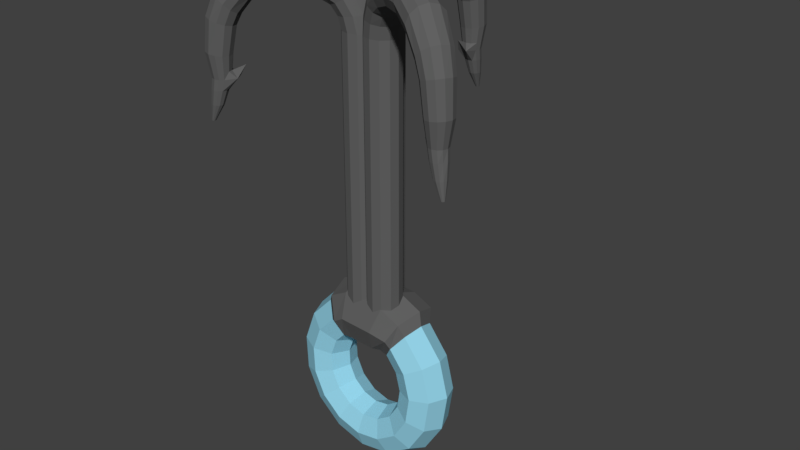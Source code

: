 # Source: grappl-blend.blend  (saved by Blender 2.79.0; exported with 4.5.12 LTS)
import bpy
from mathutils import Matrix  # noqa: F401  (used for matrix-valued properties, if any)

bpy.ops.wm.read_factory_settings(use_empty=True)
scene = bpy.context.scene
scene.name = 'Scene'

# ---- collections
col_collection_1 = bpy.data.collections.new('Collection 1'); scene.collection.children.link(col_collection_1)

# ---- materials (node trees are filled in below, after node groups)
mat_material_002 = bpy.data.materials.new('Material.002')
mat_material_002.alpha_threshold = 0.0
mat_material_002.use_transparent_shadow = False
mat_material_002.diffuse_color = (0.1193, 0.1193, 0.1193, 1.0)
mat_material_002.roughness = 0.5
mat_material_001 = bpy.data.materials.new('Material.001')
mat_material_001.alpha_threshold = 0.0
mat_material_001.use_transparent_shadow = False
mat_material_001.diffuse_color = (0.2968, 0.6464, 0.8, 1.0)
mat_material_001.roughness = 0.5

# ---- material node trees

# ---- world
world_world = bpy.data.worlds.new('World'); scene.world = world_world
world_world.color = (0.05088, 0.05088, 0.05088)
world_world.use_sun_shadow = False
world_world.sun_shadow_jitter_overblur = 0.0
world_world.cycles.sampling_method = 'MANUAL'

# ---- meshes
me_cylinder_002 = bpy.data.meshes.new('Cylinder.002')
me_cylinder_002.from_pydata([(1.179e-08, 0.04536, 0.06234), (1.179e-08, 0.04536, 0.3281), (0.008006, 0.04321, 0.06234), (0.008006, 0.04321, 0.3281), (0.01387, 0.03735, 0.06234), (0.01387, 0.03735, 0.3281), (0.01601, 0.02935, 0.06234), (0.01601, 0.02935, 0.3281), (0.01387, 0.02134, 0.06234), (0.01387, 0.02134, 0.3281), (0.008006, 0.01548, 0.06234), (0.008006, 0.01548, 0.3281), (1.421e-08, 0.01334, 0.06234), (1.421e-08, 0.01334, 0.3281), (-0.008006, 0.01548, 0.06234), (-0.008006, 0.01548, 0.3281), (-0.01387, 0.02134, 0.06234), (-0.01387, 0.02134, 0.3281), (-0.01601, 0.02935, 0.06234), (-0.01601, 0.02935, 0.3281), (-0.01387, 0.03735, 0.06234), (-0.01387, 0.03735, 0.3281), (-0.008006, 0.04321, 0.06234), (-0.008006, 0.04321, 0.3281), (0.008006, 0.04596, 0.3398), (1.179e-08, 0.04807, 0.3394), (0.01387, 0.04017, 0.3407), (0.01601, 0.03227, 0.342), (0.01387, 0.02436, 0.3433), (0.008006, 0.01858, 0.3442), (1.421e-08, 0.01646, 0.3445), (-0.008006, 0.01858, 0.3442), (-0.01387, 0.02436, 0.3433), (-0.01601, 0.03227, 0.342), (-0.01387, 0.04017, 0.3407), (-0.008006, 0.04596, 0.3398), (0.008006, 0.05154, 0.3484), (1.18e-08, 0.0534, 0.3473), (0.01387, 0.04645, 0.3513), (0.01601, 0.03949, 0.3552), (0.01387, 0.03254, 0.3592), (0.008006, 0.02745, 0.3621), (1.422e-08, 0.02558, 0.3632), (-0.008006, 0.02745, 0.3621), (-0.01387, 0.03254, 0.3592), (-0.01601, 0.03949, 0.3552), (-0.01387, 0.04645, 0.3513), (-0.008006, 0.05154, 0.3484), (0.008006, 0.06044, 0.3533), (1.154e-08, 0.06168, 0.3515), (0.01387, 0.05706, 0.358), (0.01601, 0.05244, 0.3646), (0.01387, 0.04782, 0.3711), (0.008006, 0.04444, 0.3759), (1.395e-08, 0.0432, 0.3777), (-0.008006, 0.04444, 0.3759), (-0.01387, 0.04782, 0.3711), (-0.01601, 0.05244, 0.3646), (-0.01387, 0.05706, 0.358), (-0.008006, 0.06044, 0.3533), (0.008006, 0.07762, 0.3586), (1.159e-08, 0.07827, 0.3565), (0.01387, 0.07584, 0.3642), (0.01601, 0.07341, 0.3718), (0.01387, 0.07098, 0.3794), (0.008006, 0.06921, 0.385), (1.401e-08, 0.06855, 0.3871), (-0.008006, 0.06921, 0.385), (-0.01387, 0.07098, 0.3794), (-0.01601, 0.07341, 0.3718), (-0.01387, 0.07584, 0.3642), (-0.008006, 0.07762, 0.3586), (0.008006, 0.09777, 0.3589), (1.172e-08, 0.09778, 0.3568), (0.01387, 0.09774, 0.3648), (0.01601, 0.0977, 0.3728), (0.01387, 0.09766, 0.3808), (0.008006, 0.09763, 0.3867), (1.413e-08, 0.09762, 0.3888), (-0.008006, 0.09763, 0.3867), (-0.01387, 0.09766, 0.3808), (-0.01601, 0.0977, 0.3728), (-0.01387, 0.09774, 0.3648), (-0.008006, 0.09777, 0.3589), (0.008006, 0.1161, 0.3502), (1.171e-08, 0.1154, 0.3482), (0.01387, 0.1179, 0.3558), (0.01601, 0.1203, 0.3634), (0.01387, 0.1227, 0.371), (0.008006, 0.1245, 0.3766), (1.413e-08, 0.1252, 0.3787), (-0.008006, 0.1245, 0.3766), (-0.01387, 0.1227, 0.371), (-0.01601, 0.1203, 0.3634), (-0.01387, 0.1179, 0.3558), (-0.008006, 0.1161, 0.3502), (0.007278, 0.1266, 0.3374), (1.157e-08, 0.1251, 0.3361), (0.01261, 0.1306, 0.341), (0.01456, 0.136, 0.3459), (0.01261, 0.1414, 0.3507), (0.007278, 0.1454, 0.3543), (1.377e-08, 0.1468, 0.3556), (-0.007278, 0.1454, 0.3543), (-0.01261, 0.1414, 0.3507), (-0.01456, 0.136, 0.3459), (-0.01261, 0.1306, 0.341), (-0.007278, 0.1266, 0.3374), (0.006618, 0.1317, 0.3268), (1.136e-08, 0.13, 0.3262), (0.01146, 0.1363, 0.3283), (0.01324, 0.1426, 0.3303), (0.01146, 0.1489, 0.3324), (0.006618, 0.1535, 0.3339), (1.336e-08, 0.1552, 0.3345), (-0.006618, 0.1535, 0.3339), (-0.01146, 0.1489, 0.3324), (-0.01324, 0.1426, 0.3303), (-0.01146, 0.1363, 0.3283), (-0.006618, 0.1317, 0.3268), (0.005825, 0.1365, 0.3016), (1.18e-08, 0.1349, 0.3014), (0.01009, 0.1407, 0.3021), (0.01165, 0.1465, 0.3029), (0.01009, 0.1523, 0.3036), (0.005825, 0.1565, 0.3042), (1.356e-08, 0.1581, 0.3044), (-0.005825, 0.1565, 0.3042), (-0.01009, 0.1523, 0.3036), (-0.01165, 0.1465, 0.3029), (-0.01009, 0.1407, 0.3021), (-0.005825, 0.1365, 0.3016), (0.004134, 0.1311, 0.2825), (3.095e-08, 0.1245, 0.2936), (0.00716, 0.1415, 0.2813), (0.008268, 0.1456, 0.2815), (0.00716, 0.1498, 0.2816), (0.004134, 0.1528, 0.2817), (3.22e-08, 0.1539, 0.2817), (-0.004134, 0.1528, 0.2817), (-0.00716, 0.1498, 0.2816), (-0.008267, 0.1456, 0.2815), (-0.00716, 0.1415, 0.2813), (-0.004134, 0.1311, 0.2825), (0.002811, 0.1458, 0.258), (3.103e-08, 0.1451, 0.258), (0.004869, 0.1479, 0.2581), (0.005622, 0.1507, 0.2581), (0.004869, 0.1535, 0.2582), (0.002811, 0.1556, 0.2583), (3.188e-08, 0.1563, 0.2583), (-0.002811, 0.1556, 0.2583), (-0.004869, 0.1535, 0.2582), (-0.005622, 0.1507, 0.2581), (-0.004869, 0.1479, 0.2581), (-0.002811, 0.1458, 0.258), (0.0009032, 0.154, 0.2432), (3.109e-08, 0.1537, 0.2432), (0.001564, 0.1546, 0.2432), (0.001806, 0.1555, 0.2432), (0.001564, 0.1564, 0.2432), (0.0009032, 0.1571, 0.2433), (3.136e-08, 0.1573, 0.2433), (-0.0009031, 0.1571, 0.2433), (-0.001564, 0.1564, 0.2432), (-0.001806, 0.1555, 0.2432), (-0.001564, 0.1546, 0.2432), (-0.0009031, 0.154, 0.2432), (-0.009397, 0.1459, 0.2886), (-0.008138, 0.1412, 0.2883), (2.598e-08, 0.1553, 0.2893), (-0.004698, 0.154, 0.2892), (0.009397, 0.1459, 0.2886), (0.008138, 0.1506, 0.2889), (-0.004698, 0.1378, 0.288), (2.456e-08, 0.1366, 0.2879), (0.004698, 0.1378, 0.288), (-0.008138, 0.1506, 0.2889), (0.004698, 0.154, 0.2892), (0.008138, 0.1412, 0.2883), (0.0065, 0.1439, 0.2714), (0.007505, 0.1477, 0.2715), (-0.007505, 0.1477, 0.2715), (-0.006499, 0.1439, 0.2714), (3.211e-08, 0.1546, 0.2717), (-0.003752, 0.1542, 0.2717), (0.0065, 0.1514, 0.2716), (-0.003752, 0.1412, 0.2713), (3.097e-08, 0.1402, 0.2713), (0.003753, 0.1412, 0.2713), (-0.006499, 0.1514, 0.2716), (0.003753, 0.1542, 0.2717)], [], [(0, 1, 3, 2), (2, 3, 5, 4), (4, 5, 7, 6), (6, 7, 9, 8), (8, 9, 11, 10), (10, 11, 13, 12), (12, 13, 15, 14), (14, 15, 17, 16), (16, 17, 19, 18), (18, 19, 21, 20), (17, 15, 31, 32), (20, 21, 23, 22), (22, 23, 1, 0), (0, 2, 4, 6, 8, 10, 12, 14, 16, 18, 20, 22), (29, 28, 40, 41), (15, 13, 30, 31), (13, 11, 29, 30), (11, 9, 28, 29), (9, 7, 27, 28), (1, 23, 35, 25), (3, 1, 25, 24), (7, 5, 26, 27), (23, 21, 34, 35), (5, 3, 24, 26), (21, 19, 33, 34), (19, 17, 32, 33), (44, 43, 55, 56), (25, 35, 47, 37), (26, 24, 36, 38), (33, 32, 44, 45), (30, 29, 41, 42), (27, 26, 38, 39), (34, 33, 45, 46), (31, 30, 42, 43), (28, 27, 39, 40), (35, 34, 46, 47), (24, 25, 37, 36), (32, 31, 43, 44), (48, 49, 61, 60), (41, 40, 52, 53), (37, 47, 59, 49), (38, 36, 48, 50), (45, 44, 56, 57), (42, 41, 53, 54), (39, 38, 50, 51), (46, 45, 57, 58), (43, 42, 54, 55), (40, 39, 51, 52), (47, 46, 58, 59), (36, 37, 49, 48), (71, 70, 82, 83), (56, 55, 67, 68), (53, 52, 64, 65), (49, 59, 71, 61), (50, 48, 60, 62), (57, 56, 68, 69), (54, 53, 65, 66), (51, 50, 62, 63), (58, 57, 69, 70), (55, 54, 66, 67), (52, 51, 63, 64), (59, 58, 70, 71), (76, 75, 87, 88), (60, 61, 73, 72), (68, 67, 79, 80), (65, 64, 76, 77), (61, 71, 83, 73), (62, 60, 72, 74), (69, 68, 80, 81), (66, 65, 77, 78), (63, 62, 74, 75), (70, 69, 81, 82), (67, 66, 78, 79), (64, 63, 75, 76), (88, 87, 99, 100), (83, 82, 94, 95), (72, 73, 85, 84), (80, 79, 91, 92), (77, 76, 88, 89), (73, 83, 95, 85), (74, 72, 84, 86), (81, 80, 92, 93), (78, 77, 89, 90), (75, 74, 86, 87), (82, 81, 93, 94), (79, 78, 90, 91), (103, 102, 114, 115), (95, 94, 106, 107), (84, 85, 97, 96), (92, 91, 103, 104), (89, 88, 100, 101), (85, 95, 107, 97), (86, 84, 96, 98), (93, 92, 104, 105), (90, 89, 101, 102), (87, 86, 98, 99), (94, 93, 105, 106), (91, 90, 102, 103), (115, 114, 126, 127), (100, 99, 111, 112), (107, 106, 118, 119), (96, 97, 109, 108), (104, 103, 115, 116), (101, 100, 112, 113), (97, 107, 119, 109), (98, 96, 108, 110), (105, 104, 116, 117), (102, 101, 113, 114), (99, 98, 110, 111), (106, 105, 117, 118), (169, 168, 141, 142), (112, 111, 123, 124), (119, 118, 130, 131), (108, 109, 121, 120), (116, 115, 127, 128), (113, 112, 124, 125), (109, 119, 131, 121), (110, 108, 120, 122), (117, 116, 128, 129), (114, 113, 125, 126), (111, 110, 122, 123), (118, 117, 129, 130), (181, 180, 146, 147), (171, 170, 138, 139), (173, 172, 135, 136), (174, 169, 142, 143), (176, 175, 133, 132), (177, 171, 139, 140), (178, 173, 136, 137), (175, 174, 143, 133), (179, 176, 132, 134), (168, 177, 140, 141), (170, 178, 137, 138), (172, 179, 134, 135), (147, 146, 158, 159), (183, 182, 153, 154), (185, 184, 150, 151), (186, 181, 147, 148), (187, 183, 154, 155), (189, 188, 145, 144), (190, 185, 151, 152), (191, 186, 148, 149), (188, 187, 155, 145), (180, 189, 144, 146), (182, 190, 152, 153), (184, 191, 149, 150), (156, 157, 167, 166, 165, 164, 163, 162, 161, 160, 159, 158), (154, 153, 165, 166), (151, 150, 162, 163), (148, 147, 159, 160), (155, 154, 166, 167), (144, 145, 157, 156), (152, 151, 163, 164), (149, 148, 160, 161), (145, 155, 167, 157), (146, 144, 156, 158), (153, 152, 164, 165), (150, 149, 161, 162), (123, 122, 179, 172), (126, 125, 178, 170), (129, 128, 177, 168), (122, 120, 176, 179), (121, 131, 174, 175), (125, 124, 173, 178), (128, 127, 171, 177), (120, 121, 175, 176), (131, 130, 169, 174), (124, 123, 172, 173), (127, 126, 170, 171), (130, 129, 168, 169), (138, 137, 191, 184), (141, 140, 190, 182), (134, 132, 189, 180), (133, 143, 187, 188), (137, 136, 186, 191), (140, 139, 185, 190), (132, 133, 188, 189), (143, 142, 183, 187), (136, 135, 181, 186), (139, 138, 184, 185), (142, 141, 182, 183), (135, 134, 180, 181)])
me_cylinder_002.materials.append(mat_material_002)
me_cylinder_002.use_remesh_preserve_volume = False
me_cylinder_002.use_remesh_preserve_attributes = False
me_cylinder_002.use_mirror_vertex_groups = False
me_cylinder_002.update()
me_cylinder_001 = bpy.data.meshes.new('Cylinder.001')
me_cylinder_001.from_pydata([(1.179e-08, 0.04536, 0.06234), (1.179e-08, 0.04536, 0.3281), (0.008006, 0.04321, 0.06234), (0.008006, 0.04321, 0.3281), (0.01387, 0.03735, 0.06234), (0.01387, 0.03735, 0.3281), (0.01601, 0.02935, 0.06234), (0.01601, 0.02935, 0.3281), (0.01387, 0.02134, 0.06234), (0.01387, 0.02134, 0.3281), (0.008006, 0.01548, 0.06234), (0.008006, 0.01548, 0.3281), (1.421e-08, 0.01334, 0.06234), (1.421e-08, 0.01334, 0.3281), (-0.008006, 0.01548, 0.06234), (-0.008006, 0.01548, 0.3281), (-0.01387, 0.02134, 0.06234), (-0.01387, 0.02134, 0.3281), (-0.01601, 0.02935, 0.06234), (-0.01601, 0.02935, 0.3281), (-0.01387, 0.03735, 0.06234), (-0.01387, 0.03735, 0.3281), (-0.008006, 0.04321, 0.06234), (-0.008006, 0.04321, 0.3281), (0.008006, 0.04596, 0.3398), (1.179e-08, 0.04807, 0.3394), (0.01387, 0.04017, 0.3407), (0.01601, 0.03227, 0.342), (0.01387, 0.02436, 0.3433), (0.008006, 0.01858, 0.3442), (1.421e-08, 0.01646, 0.3445), (-0.008006, 0.01858, 0.3442), (-0.01387, 0.02436, 0.3433), (-0.01601, 0.03227, 0.342), (-0.01387, 0.04017, 0.3407), (-0.008006, 0.04596, 0.3398), (0.008006, 0.05154, 0.3484), (1.18e-08, 0.0534, 0.3473), (0.01387, 0.04645, 0.3513), (0.01601, 0.03949, 0.3552), (0.01387, 0.03254, 0.3592), (0.008006, 0.02745, 0.3621), (1.422e-08, 0.02558, 0.3632), (-0.008006, 0.02745, 0.3621), (-0.01387, 0.03254, 0.3592), (-0.01601, 0.03949, 0.3552), (-0.01387, 0.04645, 0.3513), (-0.008006, 0.05154, 0.3484), (0.008006, 0.06044, 0.3533), (1.154e-08, 0.06168, 0.3515), (0.01387, 0.05706, 0.358), (0.01601, 0.05244, 0.3646), (0.01387, 0.04782, 0.3711), (0.008006, 0.04444, 0.3759), (1.395e-08, 0.0432, 0.3777), (-0.008006, 0.04444, 0.3759), (-0.01387, 0.04782, 0.3711), (-0.01601, 0.05244, 0.3646), (-0.01387, 0.05706, 0.358), (-0.008006, 0.06044, 0.3533), (0.008006, 0.07762, 0.3586), (1.159e-08, 0.07827, 0.3565), (0.01387, 0.07584, 0.3642), (0.01601, 0.07341, 0.3718), (0.01387, 0.07098, 0.3794), (0.008006, 0.06921, 0.385), (1.401e-08, 0.06855, 0.3871), (-0.008006, 0.06921, 0.385), (-0.01387, 0.07098, 0.3794), (-0.01601, 0.07341, 0.3718), (-0.01387, 0.07584, 0.3642), (-0.008006, 0.07762, 0.3586), (0.008006, 0.09777, 0.3589), (1.172e-08, 0.09778, 0.3568), (0.01387, 0.09774, 0.3648), (0.01601, 0.0977, 0.3728), (0.01387, 0.09766, 0.3808), (0.008006, 0.09763, 0.3867), (1.413e-08, 0.09762, 0.3888), (-0.008006, 0.09763, 0.3867), (-0.01387, 0.09766, 0.3808), (-0.01601, 0.0977, 0.3728), (-0.01387, 0.09774, 0.3648), (-0.008006, 0.09777, 0.3589), (0.008006, 0.1161, 0.3502), (1.171e-08, 0.1154, 0.3482), (0.01387, 0.1179, 0.3558), (0.01601, 0.1203, 0.3634), (0.01387, 0.1227, 0.371), (0.008006, 0.1245, 0.3766), (1.413e-08, 0.1252, 0.3787), (-0.008006, 0.1245, 0.3766), (-0.01387, 0.1227, 0.371), (-0.01601, 0.1203, 0.3634), (-0.01387, 0.1179, 0.3558), (-0.008006, 0.1161, 0.3502), (0.007278, 0.1266, 0.3374), (1.157e-08, 0.1251, 0.3361), (0.01261, 0.1306, 0.341), (0.01456, 0.136, 0.3459), (0.01261, 0.1414, 0.3507), (0.007278, 0.1454, 0.3543), (1.377e-08, 0.1468, 0.3556), (-0.007278, 0.1454, 0.3543), (-0.01261, 0.1414, 0.3507), (-0.01456, 0.136, 0.3459), (-0.01261, 0.1306, 0.341), (-0.007278, 0.1266, 0.3374), (0.006618, 0.1317, 0.3268), (1.136e-08, 0.13, 0.3262), (0.01146, 0.1363, 0.3283), (0.01324, 0.1426, 0.3303), (0.01146, 0.1489, 0.3324), (0.006618, 0.1535, 0.3339), (1.336e-08, 0.1552, 0.3345), (-0.006618, 0.1535, 0.3339), (-0.01146, 0.1489, 0.3324), (-0.01324, 0.1426, 0.3303), (-0.01146, 0.1363, 0.3283), (-0.006618, 0.1317, 0.3268), (0.005825, 0.1365, 0.3016), (1.18e-08, 0.1349, 0.3014), (0.01009, 0.1407, 0.3021), (0.01165, 0.1465, 0.3029), (0.01009, 0.1523, 0.3036), (0.005825, 0.1565, 0.3042), (1.356e-08, 0.1581, 0.3044), (-0.005825, 0.1565, 0.3042), (-0.01009, 0.1523, 0.3036), (-0.01165, 0.1465, 0.3029), (-0.01009, 0.1407, 0.3021), (-0.005825, 0.1365, 0.3016), (0.004134, 0.1311, 0.2825), (3.095e-08, 0.1245, 0.2936), (0.00716, 0.1415, 0.2813), (0.008268, 0.1456, 0.2815), (0.00716, 0.1498, 0.2816), (0.004134, 0.1528, 0.2817), (3.22e-08, 0.1539, 0.2817), (-0.004134, 0.1528, 0.2817), (-0.00716, 0.1498, 0.2816), (-0.008267, 0.1456, 0.2815), (-0.00716, 0.1415, 0.2813), (-0.004134, 0.1311, 0.2825), (0.002811, 0.1458, 0.258), (3.103e-08, 0.1451, 0.258), (0.004869, 0.1479, 0.2581), (0.005622, 0.1507, 0.2581), (0.004869, 0.1535, 0.2582), (0.002811, 0.1556, 0.2583), (3.188e-08, 0.1563, 0.2583), (-0.002811, 0.1556, 0.2583), (-0.004869, 0.1535, 0.2582), (-0.005622, 0.1507, 0.2581), (-0.004869, 0.1479, 0.2581), (-0.002811, 0.1458, 0.258), (0.0009032, 0.154, 0.2432), (3.109e-08, 0.1537, 0.2432), (0.001564, 0.1546, 0.2432), (0.001806, 0.1555, 0.2432), (0.001564, 0.1564, 0.2432), (0.0009032, 0.1571, 0.2433), (3.136e-08, 0.1573, 0.2433), (-0.0009031, 0.1571, 0.2433), (-0.001564, 0.1564, 0.2432), (-0.001806, 0.1555, 0.2432), (-0.001564, 0.1546, 0.2432), (-0.0009031, 0.154, 0.2432), (-0.009397, 0.1459, 0.2886), (-0.008138, 0.1412, 0.2883), (2.598e-08, 0.1553, 0.2893), (-0.004698, 0.154, 0.2892), (0.009397, 0.1459, 0.2886), (0.008138, 0.1506, 0.2889), (-0.004698, 0.1378, 0.288), (2.456e-08, 0.1366, 0.2879), (0.004698, 0.1378, 0.288), (-0.008138, 0.1506, 0.2889), (0.004698, 0.154, 0.2892), (0.008138, 0.1412, 0.2883), (0.0065, 0.1439, 0.2714), (0.007505, 0.1477, 0.2715), (-0.007505, 0.1477, 0.2715), (-0.006499, 0.1439, 0.2714), (3.211e-08, 0.1546, 0.2717), (-0.003752, 0.1542, 0.2717), (0.0065, 0.1514, 0.2716), (-0.003752, 0.1412, 0.2713), (3.097e-08, 0.1402, 0.2713), (0.003753, 0.1412, 0.2713), (-0.006499, 0.1514, 0.2716), (0.003753, 0.1542, 0.2717)], [], [(0, 1, 3, 2), (2, 3, 5, 4), (4, 5, 7, 6), (6, 7, 9, 8), (8, 9, 11, 10), (10, 11, 13, 12), (12, 13, 15, 14), (14, 15, 17, 16), (16, 17, 19, 18), (18, 19, 21, 20), (17, 15, 31, 32), (20, 21, 23, 22), (22, 23, 1, 0), (0, 2, 4, 6, 8, 10, 12, 14, 16, 18, 20, 22), (29, 28, 40, 41), (15, 13, 30, 31), (13, 11, 29, 30), (11, 9, 28, 29), (9, 7, 27, 28), (1, 23, 35, 25), (3, 1, 25, 24), (7, 5, 26, 27), (23, 21, 34, 35), (5, 3, 24, 26), (21, 19, 33, 34), (19, 17, 32, 33), (44, 43, 55, 56), (25, 35, 47, 37), (26, 24, 36, 38), (33, 32, 44, 45), (30, 29, 41, 42), (27, 26, 38, 39), (34, 33, 45, 46), (31, 30, 42, 43), (28, 27, 39, 40), (35, 34, 46, 47), (24, 25, 37, 36), (32, 31, 43, 44), (48, 49, 61, 60), (41, 40, 52, 53), (37, 47, 59, 49), (38, 36, 48, 50), (45, 44, 56, 57), (42, 41, 53, 54), (39, 38, 50, 51), (46, 45, 57, 58), (43, 42, 54, 55), (40, 39, 51, 52), (47, 46, 58, 59), (36, 37, 49, 48), (71, 70, 82, 83), (56, 55, 67, 68), (53, 52, 64, 65), (49, 59, 71, 61), (50, 48, 60, 62), (57, 56, 68, 69), (54, 53, 65, 66), (51, 50, 62, 63), (58, 57, 69, 70), (55, 54, 66, 67), (52, 51, 63, 64), (59, 58, 70, 71), (76, 75, 87, 88), (60, 61, 73, 72), (68, 67, 79, 80), (65, 64, 76, 77), (61, 71, 83, 73), (62, 60, 72, 74), (69, 68, 80, 81), (66, 65, 77, 78), (63, 62, 74, 75), (70, 69, 81, 82), (67, 66, 78, 79), (64, 63, 75, 76), (88, 87, 99, 100), (83, 82, 94, 95), (72, 73, 85, 84), (80, 79, 91, 92), (77, 76, 88, 89), (73, 83, 95, 85), (74, 72, 84, 86), (81, 80, 92, 93), (78, 77, 89, 90), (75, 74, 86, 87), (82, 81, 93, 94), (79, 78, 90, 91), (103, 102, 114, 115), (95, 94, 106, 107), (84, 85, 97, 96), (92, 91, 103, 104), (89, 88, 100, 101), (85, 95, 107, 97), (86, 84, 96, 98), (93, 92, 104, 105), (90, 89, 101, 102), (87, 86, 98, 99), (94, 93, 105, 106), (91, 90, 102, 103), (115, 114, 126, 127), (100, 99, 111, 112), (107, 106, 118, 119), (96, 97, 109, 108), (104, 103, 115, 116), (101, 100, 112, 113), (97, 107, 119, 109), (98, 96, 108, 110), (105, 104, 116, 117), (102, 101, 113, 114), (99, 98, 110, 111), (106, 105, 117, 118), (169, 168, 141, 142), (112, 111, 123, 124), (119, 118, 130, 131), (108, 109, 121, 120), (116, 115, 127, 128), (113, 112, 124, 125), (109, 119, 131, 121), (110, 108, 120, 122), (117, 116, 128, 129), (114, 113, 125, 126), (111, 110, 122, 123), (118, 117, 129, 130), (181, 180, 146, 147), (171, 170, 138, 139), (173, 172, 135, 136), (174, 169, 142, 143), (176, 175, 133, 132), (177, 171, 139, 140), (178, 173, 136, 137), (175, 174, 143, 133), (179, 176, 132, 134), (168, 177, 140, 141), (170, 178, 137, 138), (172, 179, 134, 135), (147, 146, 158, 159), (183, 182, 153, 154), (185, 184, 150, 151), (186, 181, 147, 148), (187, 183, 154, 155), (189, 188, 145, 144), (190, 185, 151, 152), (191, 186, 148, 149), (188, 187, 155, 145), (180, 189, 144, 146), (182, 190, 152, 153), (184, 191, 149, 150), (156, 157, 167, 166, 165, 164, 163, 162, 161, 160, 159, 158), (154, 153, 165, 166), (151, 150, 162, 163), (148, 147, 159, 160), (155, 154, 166, 167), (144, 145, 157, 156), (152, 151, 163, 164), (149, 148, 160, 161), (145, 155, 167, 157), (146, 144, 156, 158), (153, 152, 164, 165), (150, 149, 161, 162), (123, 122, 179, 172), (126, 125, 178, 170), (129, 128, 177, 168), (122, 120, 176, 179), (121, 131, 174, 175), (125, 124, 173, 178), (128, 127, 171, 177), (120, 121, 175, 176), (131, 130, 169, 174), (124, 123, 172, 173), (127, 126, 170, 171), (130, 129, 168, 169), (138, 137, 191, 184), (141, 140, 190, 182), (134, 132, 189, 180), (133, 143, 187, 188), (137, 136, 186, 191), (140, 139, 185, 190), (132, 133, 188, 189), (143, 142, 183, 187), (136, 135, 181, 186), (139, 138, 184, 185), (142, 141, 182, 183), (135, 134, 180, 181)])
me_cylinder_001.materials.append(mat_material_002)
me_cylinder_001.use_remesh_preserve_volume = False
me_cylinder_001.use_remesh_preserve_attributes = False
me_cylinder_001.use_mirror_vertex_groups = False
me_cylinder_001.update()
me_cylinder = bpy.data.meshes.new('Cylinder')
me_cylinder.from_pydata([(1.179e-08, 0.04536, 0.06234), (1.179e-08, 0.04536, 0.3281), (0.008006, 0.04321, 0.06234), (0.008006, 0.04321, 0.3281), (0.01387, 0.03735, 0.06234), (0.01387, 0.03735, 0.3281), (0.01601, 0.02935, 0.06234), (0.01601, 0.02935, 0.3281), (0.01387, 0.02134, 0.06234), (0.01387, 0.02134, 0.3281), (0.008006, 0.01548, 0.06234), (0.008006, 0.01548, 0.3281), (1.421e-08, 0.01334, 0.06234), (1.421e-08, 0.01334, 0.3281), (-0.008006, 0.01548, 0.06234), (-0.008006, 0.01548, 0.3281), (-0.01387, 0.02134, 0.06234), (-0.01387, 0.02134, 0.3281), (-0.01601, 0.02935, 0.06234), (-0.01601, 0.02935, 0.3281), (-0.01387, 0.03735, 0.06234), (-0.01387, 0.03735, 0.3281), (-0.008006, 0.04321, 0.06234), (-0.008006, 0.04321, 0.3281), (0.008006, 0.04596, 0.3398), (1.179e-08, 0.04807, 0.3394), (0.01387, 0.04017, 0.3407), (0.01601, 0.03227, 0.342), (0.01387, 0.02436, 0.3433), (0.008006, 0.01858, 0.3442), (1.421e-08, 0.01646, 0.3445), (-0.008006, 0.01858, 0.3442), (-0.01387, 0.02436, 0.3433), (-0.01601, 0.03227, 0.342), (-0.01387, 0.04017, 0.3407), (-0.008006, 0.04596, 0.3398), (0.008006, 0.05154, 0.3484), (1.18e-08, 0.0534, 0.3473), (0.01387, 0.04645, 0.3513), (0.01601, 0.03949, 0.3552), (0.01387, 0.03254, 0.3592), (0.008006, 0.02745, 0.3621), (1.422e-08, 0.02558, 0.3632), (-0.008006, 0.02745, 0.3621), (-0.01387, 0.03254, 0.3592), (-0.01601, 0.03949, 0.3552), (-0.01387, 0.04645, 0.3513), (-0.008006, 0.05154, 0.3484), (0.008006, 0.06044, 0.3533), (1.154e-08, 0.06168, 0.3515), (0.01387, 0.05706, 0.358), (0.01601, 0.05244, 0.3646), (0.01387, 0.04782, 0.3711), (0.008006, 0.04444, 0.3759), (1.395e-08, 0.0432, 0.3777), (-0.008006, 0.04444, 0.3759), (-0.01387, 0.04782, 0.3711), (-0.01601, 0.05244, 0.3646), (-0.01387, 0.05706, 0.358), (-0.008006, 0.06044, 0.3533), (0.008006, 0.07762, 0.3586), (1.159e-08, 0.07827, 0.3565), (0.01387, 0.07584, 0.3642), (0.01601, 0.07341, 0.3718), (0.01387, 0.07098, 0.3794), (0.008006, 0.06921, 0.385), (1.401e-08, 0.06855, 0.3871), (-0.008006, 0.06921, 0.385), (-0.01387, 0.07098, 0.3794), (-0.01601, 0.07341, 0.3718), (-0.01387, 0.07584, 0.3642), (-0.008006, 0.07762, 0.3586), (0.008006, 0.09777, 0.3589), (1.172e-08, 0.09778, 0.3568), (0.01387, 0.09774, 0.3648), (0.01601, 0.0977, 0.3728), (0.01387, 0.09766, 0.3808), (0.008006, 0.09763, 0.3867), (1.413e-08, 0.09762, 0.3888), (-0.008006, 0.09763, 0.3867), (-0.01387, 0.09766, 0.3808), (-0.01601, 0.0977, 0.3728), (-0.01387, 0.09774, 0.3648), (-0.008006, 0.09777, 0.3589), (0.008006, 0.1161, 0.3502), (1.171e-08, 0.1154, 0.3482), (0.01387, 0.1179, 0.3558), (0.01601, 0.1203, 0.3634), (0.01387, 0.1227, 0.371), (0.008006, 0.1245, 0.3766), (1.413e-08, 0.1252, 0.3787), (-0.008006, 0.1245, 0.3766), (-0.01387, 0.1227, 0.371), (-0.01601, 0.1203, 0.3634), (-0.01387, 0.1179, 0.3558), (-0.008006, 0.1161, 0.3502), (0.007278, 0.1266, 0.3374), (1.157e-08, 0.1251, 0.3361), (0.01261, 0.1306, 0.341), (0.01456, 0.136, 0.3459), (0.01261, 0.1414, 0.3507), (0.007278, 0.1454, 0.3543), (1.377e-08, 0.1468, 0.3556), (-0.007278, 0.1454, 0.3543), (-0.01261, 0.1414, 0.3507), (-0.01456, 0.136, 0.3459), (-0.01261, 0.1306, 0.341), (-0.007278, 0.1266, 0.3374), (0.006618, 0.1317, 0.3268), (1.136e-08, 0.13, 0.3262), (0.01146, 0.1363, 0.3283), (0.01324, 0.1426, 0.3303), (0.01146, 0.1489, 0.3324), (0.006618, 0.1535, 0.3339), (1.336e-08, 0.1552, 0.3345), (-0.006618, 0.1535, 0.3339), (-0.01146, 0.1489, 0.3324), (-0.01324, 0.1426, 0.3303), (-0.01146, 0.1363, 0.3283), (-0.006618, 0.1317, 0.3268), (0.005825, 0.1365, 0.3016), (1.18e-08, 0.1349, 0.3014), (0.01009, 0.1407, 0.3021), (0.01165, 0.1465, 0.3029), (0.01009, 0.1523, 0.3036), (0.005825, 0.1565, 0.3042), (1.356e-08, 0.1581, 0.3044), (-0.005825, 0.1565, 0.3042), (-0.01009, 0.1523, 0.3036), (-0.01165, 0.1465, 0.3029), (-0.01009, 0.1407, 0.3021), (-0.005825, 0.1365, 0.3016), (0.004134, 0.1311, 0.2825), (3.095e-08, 0.1245, 0.2936), (0.00716, 0.1415, 0.2813), (0.008268, 0.1456, 0.2815), (0.00716, 0.1498, 0.2816), (0.004134, 0.1528, 0.2817), (3.22e-08, 0.1539, 0.2817), (-0.004134, 0.1528, 0.2817), (-0.00716, 0.1498, 0.2816), (-0.008267, 0.1456, 0.2815), (-0.00716, 0.1415, 0.2813), (-0.004134, 0.1311, 0.2825), (0.002811, 0.1458, 0.258), (3.103e-08, 0.1451, 0.258), (0.004869, 0.1479, 0.2581), (0.005622, 0.1507, 0.2581), (0.004869, 0.1535, 0.2582), (0.002811, 0.1556, 0.2583), (3.188e-08, 0.1563, 0.2583), (-0.002811, 0.1556, 0.2583), (-0.004869, 0.1535, 0.2582), (-0.005622, 0.1507, 0.2581), (-0.004869, 0.1479, 0.2581), (-0.002811, 0.1458, 0.258), (0.0009032, 0.154, 0.2432), (3.109e-08, 0.1537, 0.2432), (0.001564, 0.1546, 0.2432), (0.001806, 0.1555, 0.2432), (0.001564, 0.1564, 0.2432), (0.0009032, 0.1571, 0.2433), (3.136e-08, 0.1573, 0.2433), (-0.0009031, 0.1571, 0.2433), (-0.001564, 0.1564, 0.2432), (-0.001806, 0.1555, 0.2432), (-0.001564, 0.1546, 0.2432), (-0.0009031, 0.154, 0.2432), (-0.009397, 0.1459, 0.2886), (-0.008138, 0.1412, 0.2883), (2.598e-08, 0.1553, 0.2893), (-0.004698, 0.154, 0.2892), (0.009397, 0.1459, 0.2886), (0.008138, 0.1506, 0.2889), (-0.004698, 0.1378, 0.288), (2.456e-08, 0.1366, 0.2879), (0.004698, 0.1378, 0.288), (-0.008138, 0.1506, 0.2889), (0.004698, 0.154, 0.2892), (0.008138, 0.1412, 0.2883), (0.0065, 0.1439, 0.2714), (0.007505, 0.1477, 0.2715), (-0.007505, 0.1477, 0.2715), (-0.006499, 0.1439, 0.2714), (3.211e-08, 0.1546, 0.2717), (-0.003752, 0.1542, 0.2717), (0.0065, 0.1514, 0.2716), (-0.003752, 0.1412, 0.2713), (3.097e-08, 0.1402, 0.2713), (0.003753, 0.1412, 0.2713), (-0.006499, 0.1514, 0.2716), (0.003753, 0.1542, 0.2717)], [], [(0, 1, 3, 2), (2, 3, 5, 4), (4, 5, 7, 6), (6, 7, 9, 8), (8, 9, 11, 10), (10, 11, 13, 12), (12, 13, 15, 14), (14, 15, 17, 16), (16, 17, 19, 18), (18, 19, 21, 20), (17, 15, 31, 32), (20, 21, 23, 22), (22, 23, 1, 0), (0, 2, 4, 6, 8, 10, 12, 14, 16, 18, 20, 22), (29, 28, 40, 41), (15, 13, 30, 31), (13, 11, 29, 30), (11, 9, 28, 29), (9, 7, 27, 28), (1, 23, 35, 25), (3, 1, 25, 24), (7, 5, 26, 27), (23, 21, 34, 35), (5, 3, 24, 26), (21, 19, 33, 34), (19, 17, 32, 33), (44, 43, 55, 56), (25, 35, 47, 37), (26, 24, 36, 38), (33, 32, 44, 45), (30, 29, 41, 42), (27, 26, 38, 39), (34, 33, 45, 46), (31, 30, 42, 43), (28, 27, 39, 40), (35, 34, 46, 47), (24, 25, 37, 36), (32, 31, 43, 44), (48, 49, 61, 60), (41, 40, 52, 53), (37, 47, 59, 49), (38, 36, 48, 50), (45, 44, 56, 57), (42, 41, 53, 54), (39, 38, 50, 51), (46, 45, 57, 58), (43, 42, 54, 55), (40, 39, 51, 52), (47, 46, 58, 59), (36, 37, 49, 48), (71, 70, 82, 83), (56, 55, 67, 68), (53, 52, 64, 65), (49, 59, 71, 61), (50, 48, 60, 62), (57, 56, 68, 69), (54, 53, 65, 66), (51, 50, 62, 63), (58, 57, 69, 70), (55, 54, 66, 67), (52, 51, 63, 64), (59, 58, 70, 71), (76, 75, 87, 88), (60, 61, 73, 72), (68, 67, 79, 80), (65, 64, 76, 77), (61, 71, 83, 73), (62, 60, 72, 74), (69, 68, 80, 81), (66, 65, 77, 78), (63, 62, 74, 75), (70, 69, 81, 82), (67, 66, 78, 79), (64, 63, 75, 76), (88, 87, 99, 100), (83, 82, 94, 95), (72, 73, 85, 84), (80, 79, 91, 92), (77, 76, 88, 89), (73, 83, 95, 85), (74, 72, 84, 86), (81, 80, 92, 93), (78, 77, 89, 90), (75, 74, 86, 87), (82, 81, 93, 94), (79, 78, 90, 91), (103, 102, 114, 115), (95, 94, 106, 107), (84, 85, 97, 96), (92, 91, 103, 104), (89, 88, 100, 101), (85, 95, 107, 97), (86, 84, 96, 98), (93, 92, 104, 105), (90, 89, 101, 102), (87, 86, 98, 99), (94, 93, 105, 106), (91, 90, 102, 103), (115, 114, 126, 127), (100, 99, 111, 112), (107, 106, 118, 119), (96, 97, 109, 108), (104, 103, 115, 116), (101, 100, 112, 113), (97, 107, 119, 109), (98, 96, 108, 110), (105, 104, 116, 117), (102, 101, 113, 114), (99, 98, 110, 111), (106, 105, 117, 118), (169, 168, 141, 142), (112, 111, 123, 124), (119, 118, 130, 131), (108, 109, 121, 120), (116, 115, 127, 128), (113, 112, 124, 125), (109, 119, 131, 121), (110, 108, 120, 122), (117, 116, 128, 129), (114, 113, 125, 126), (111, 110, 122, 123), (118, 117, 129, 130), (181, 180, 146, 147), (171, 170, 138, 139), (173, 172, 135, 136), (174, 169, 142, 143), (176, 175, 133, 132), (177, 171, 139, 140), (178, 173, 136, 137), (175, 174, 143, 133), (179, 176, 132, 134), (168, 177, 140, 141), (170, 178, 137, 138), (172, 179, 134, 135), (147, 146, 158, 159), (183, 182, 153, 154), (185, 184, 150, 151), (186, 181, 147, 148), (187, 183, 154, 155), (189, 188, 145, 144), (190, 185, 151, 152), (191, 186, 148, 149), (188, 187, 155, 145), (180, 189, 144, 146), (182, 190, 152, 153), (184, 191, 149, 150), (156, 157, 167, 166, 165, 164, 163, 162, 161, 160, 159, 158), (154, 153, 165, 166), (151, 150, 162, 163), (148, 147, 159, 160), (155, 154, 166, 167), (144, 145, 157, 156), (152, 151, 163, 164), (149, 148, 160, 161), (145, 155, 167, 157), (146, 144, 156, 158), (153, 152, 164, 165), (150, 149, 161, 162), (123, 122, 179, 172), (126, 125, 178, 170), (129, 128, 177, 168), (122, 120, 176, 179), (121, 131, 174, 175), (125, 124, 173, 178), (128, 127, 171, 177), (120, 121, 175, 176), (131, 130, 169, 174), (124, 123, 172, 173), (127, 126, 170, 171), (130, 129, 168, 169), (138, 137, 191, 184), (141, 140, 190, 182), (134, 132, 189, 180), (133, 143, 187, 188), (137, 136, 186, 191), (140, 139, 185, 190), (132, 133, 188, 189), (143, 142, 183, 187), (136, 135, 181, 186), (139, 138, 184, 185), (142, 141, 182, 183), (135, 134, 180, 181)])
me_cylinder.materials.append(mat_material_002)
me_cylinder.use_remesh_preserve_volume = False
me_cylinder.use_remesh_preserve_attributes = False
me_cylinder.use_mirror_vertex_groups = False
me_cylinder.update()
me_torus = bpy.data.meshes.new('Torus')
me_torus.from_pydata([(0.14, 0.0, 0.0), (0.1283, 0.0, 0.02828), (0.1, 0.0, 0.04), (0.07172, 0.0, 0.02828), (0.06, 0.0, 4.899e-18), (0.07172, 0.0, -0.02828), (0.1, 0.0, -0.04), (0.1283, 0.0, -0.02828), (0.1279, 0.05694, 0.0), (0.1172, 0.05218, 0.02828), (0.09135, 0.04067, 0.04), (0.06552, 0.02917, 0.02828), (0.05481, 0.0244, 4.899e-18), (0.06552, 0.02917, -0.02828), (0.09135, 0.04067, -0.04), (0.1172, 0.05218, -0.02828), (0.09368, 0.104, 0.0), (0.08584, 0.09533, 0.02828), (0.06691, 0.07431, 0.04), (0.04799, 0.0533, 0.02828), (0.04015, 0.04459, 4.899e-18), (0.04799, 0.0533, -0.02828), (0.06691, 0.07431, -0.04), (0.08584, 0.09533, -0.02828), (0.04326, 0.1331, 0.0), (0.03964, 0.122, 0.02828), (0.0309, 0.09511, 0.04), (0.02216, 0.06821, 0.02828), (0.01854, 0.05706, 4.899e-18), (0.02216, 0.06821, -0.02828), (0.0309, 0.09511, -0.04), (0.03964, 0.122, -0.02828), (-0.1133, 0.08229, 0.0), (-0.1038, 0.0754, 0.02828), (-0.0809, 0.05878, 0.04), (-0.05802, 0.04215, 0.02828), (-0.04854, 0.03527, 4.899e-18), (-0.05802, 0.04215, -0.02828), (-0.0809, 0.05878, -0.04), (-0.1038, 0.0754, -0.02828), (-0.1369, 0.02911, 0.0), (-0.1255, 0.02667, 0.02828), (-0.09781, 0.02079, 0.04), (-0.07015, 0.01491, 0.02828), (-0.05869, 0.01247, 4.899e-18), (-0.07015, 0.01491, -0.02828), (-0.09781, 0.02079, -0.04), (-0.1255, 0.02667, -0.02828), (-0.1369, -0.02911, 0.0), (-0.1255, -0.02667, 0.02828), (-0.09781, -0.02079, 0.04), (-0.07015, -0.01491, 0.02828), (-0.05869, -0.01247, 4.899e-18), (-0.07015, -0.01491, -0.02828), (-0.09781, -0.02079, -0.04), (-0.1255, -0.02667, -0.02828), (-0.1133, -0.08229, 0.0), (-0.1038, -0.0754, 0.02828), (-0.0809, -0.05878, 0.04), (-0.05802, -0.04215, 0.02828), (-0.04854, -0.03527, 4.899e-18), (-0.05802, -0.04215, -0.02828), (-0.0809, -0.05878, -0.04), (-0.1038, -0.0754, -0.02828), (-0.07, -0.1212, 0.0), (-0.06414, -0.1111, 0.02828), (-0.05, -0.0866, 0.04), (-0.03586, -0.06211, 0.02828), (-0.03, -0.05196, 4.899e-18), (-0.03586, -0.06211, -0.02828), (-0.05, -0.0866, -0.04), (-0.06414, -0.1111, -0.02828), (-0.01463, -0.1392, 0.0), (-0.01341, -0.1276, 0.02828), (-0.01045, -0.09945, 0.04), (-0.007496, -0.07132, 0.02828), (-0.006272, -0.05967, 4.899e-18), (-0.007496, -0.07132, -0.02828), (-0.01045, -0.09945, -0.04), (-0.01341, -0.1276, -0.02828), (0.04326, -0.1331, 0.0), (0.03964, -0.122, 0.02828), (0.0309, -0.09511, 0.04), (0.02216, -0.06821, 0.02828), (0.01854, -0.05706, 4.899e-18), (0.02216, -0.06821, -0.02828), (0.0309, -0.09511, -0.04), (0.03964, -0.122, -0.02828), (0.09368, -0.104, 0.0), (0.08584, -0.09533, 0.02828), (0.06691, -0.07431, 0.04), (0.04799, -0.0533, 0.02828), (0.04015, -0.04459, 4.899e-18), (0.04799, -0.0533, -0.02828), (0.06691, -0.07431, -0.04), (0.08584, -0.09533, -0.02828), (0.1279, -0.05694, 0.0), (0.1172, -0.05218, 0.02828), (0.09135, -0.04067, 0.04), (0.06552, -0.02917, 0.02828), (0.05481, -0.0244, 4.899e-18), (0.06552, -0.02917, -0.02828), (0.09135, -0.04067, -0.04), (0.1172, -0.05218, -0.02828), (-0.05481, 0.04723, 0.03715), (-0.04231, 0.03816, -0.0001365), (0.02945, 0.1491, -0.004764), (0.02468, 0.1345, 0.03252), (0.006227, 0.05655, -0.004995), (0.011, 0.07124, -0.04228), (-0.001093, 0.06697, 0.03729), (-0.03848, 0.05483, 0.03729), (-0.008889, 0.1411, 0.03729), (-0.08349, 0.1328, 3.948e-11), (-0.07577, 0.1194, 0.03729), (-0.03076, 0.04145, 2.223e-12), (-0.03848, 0.05483, -0.03729), (-0.008889, 0.1411, -0.03729), (-0.07577, 0.1194, -0.03729), (0.0005209, 0.05161, -1.988e-11), (-0.001093, 0.06697, -0.03729), (-0.0105, 0.1565, -1.209e-11), (-0.1119, 0.102, -0.0007726), (-0.05481, 0.04723, -0.03742), (0.011, 0.07124, 0.03229), (-0.05713, 0.08712, 0.05273), (-0.09938, 0.09292, 0.03651), (-0.05713, 0.08712, -0.05273), (-0.004991, 0.1041, -0.05273), (-0.004991, 0.1041, 0.05273), (0.02468, 0.1345, -0.04205), (-0.06921, 0.07101, -0.0535), (0.02252, 0.1067, 0.04774), (-0.06921, 0.07101, 0.05196), (0.01315, 0.099, -0.0575), (-0.09938, 0.09292, -0.03806)], [], [(0, 8, 9, 1), (1, 9, 10, 2), (2, 10, 11, 3), (3, 11, 12, 4), (4, 12, 13, 5), (5, 13, 14, 6), (6, 14, 15, 7), (7, 15, 8, 0), (8, 16, 17, 9), (9, 17, 18, 10), (10, 18, 19, 11), (11, 19, 20, 12), (12, 20, 21, 13), (13, 21, 22, 14), (14, 22, 23, 15), (15, 23, 16, 8), (16, 24, 25, 17), (17, 25, 26, 18), (18, 26, 27, 19), (19, 27, 28, 20), (20, 28, 29, 21), (21, 29, 30, 22), (22, 30, 31, 23), (23, 31, 24, 16), (37, 38, 131, 123), (39, 32, 122, 135), (36, 37, 123, 105), (31, 30, 134, 130), (25, 24, 106, 107), (30, 29, 109, 134), (24, 31, 130, 106), (33, 34, 133, 126), (26, 25, 107, 132), (27, 26, 132, 124), (35, 36, 105, 104), (29, 28, 108, 109), (38, 39, 135, 131), (32, 33, 126, 122), (28, 27, 124, 108), (34, 35, 104, 133), (32, 40, 41, 33), (33, 41, 42, 34), (34, 42, 43, 35), (35, 43, 44, 36), (36, 44, 45, 37), (37, 45, 46, 38), (38, 46, 47, 39), (39, 47, 40, 32), (40, 48, 49, 41), (41, 49, 50, 42), (42, 50, 51, 43), (43, 51, 52, 44), (44, 52, 53, 45), (45, 53, 54, 46), (46, 54, 55, 47), (47, 55, 48, 40), (48, 56, 57, 49), (49, 57, 58, 50), (50, 58, 59, 51), (51, 59, 60, 52), (52, 60, 61, 53), (53, 61, 62, 54), (54, 62, 63, 55), (55, 63, 56, 48), (56, 64, 65, 57), (57, 65, 66, 58), (58, 66, 67, 59), (59, 67, 68, 60), (60, 68, 69, 61), (61, 69, 70, 62), (62, 70, 71, 63), (63, 71, 64, 56), (64, 72, 73, 65), (65, 73, 74, 66), (66, 74, 75, 67), (67, 75, 76, 68), (68, 76, 77, 69), (69, 77, 78, 70), (70, 78, 79, 71), (71, 79, 72, 64), (72, 80, 81, 73), (73, 81, 82, 74), (74, 82, 83, 75), (75, 83, 84, 76), (76, 84, 85, 77), (77, 85, 86, 78), (78, 86, 87, 79), (79, 87, 80, 72), (80, 88, 89, 81), (81, 89, 90, 82), (82, 90, 91, 83), (83, 91, 92, 84), (84, 92, 93, 85), (85, 93, 94, 86), (86, 94, 95, 87), (87, 95, 88, 80), (88, 96, 97, 89), (89, 97, 98, 90), (90, 98, 99, 91), (91, 99, 100, 92), (92, 100, 101, 93), (93, 101, 102, 94), (94, 102, 103, 95), (95, 103, 96, 88), (96, 0, 1, 97), (97, 1, 2, 98), (98, 2, 3, 99), (99, 3, 4, 100), (100, 4, 5, 101), (101, 5, 6, 102), (102, 6, 7, 103), (103, 7, 0, 96), (106, 121, 112, 107), (107, 112, 129, 132), (132, 129, 110, 124), (124, 110, 119, 108), (108, 119, 120, 109), (109, 120, 128, 134), (134, 128, 117, 130), (130, 117, 121, 106), (121, 113, 114, 112), (112, 114, 125, 129), (129, 125, 111, 110), (110, 111, 115, 119), (119, 115, 116, 120), (120, 116, 127, 128), (128, 127, 118, 117), (117, 118, 113, 121), (113, 122, 126, 114), (114, 126, 133, 125), (125, 133, 104, 111), (111, 104, 105, 115), (115, 105, 123, 116), (116, 123, 131, 127), (127, 131, 135, 118), (118, 135, 122, 113)])
me_torus.polygons.foreach_set('material_index', [0, 0, 0, 0, 0, 0, 0, 0, 0, 0, 0, 0, 0, 0, 0, 0, 0, 0, 0, 0, 0, 0, 0, 0, 1, 1, 1, 1, 1, 1, 1, 1, 1, 1, 1, 1, 1, 1, 1, 1, 0, 0, 0, 0, 0, 0, 0, 0, 0, 0, 0, 0, 0, 0, 0, 0, 0, 0, 0, 0, 0, 0, 0, 0, 0, 0, 0, 0, 0, 0, 0, 0, 0, 0, 0, 0, 0, 0, 0, 0, 0, 0, 0, 0, 0, 0, 0, 0, 0, 0, 0, 0, 0, 0, 0, 0, 0, 0, 0, 0, 0, 0, 0, 0, 0, 0, 0, 0, 0, 0, 0, 0, 1, 1, 1, 1, 1, 1, 1, 1, 1, 1, 1, 1, 1, 1, 1, 1, 1, 1, 1, 1, 1, 1, 1, 1])
me_torus.materials.append(mat_material_001)
me_torus.materials.append(mat_material_002)
me_torus.use_remesh_preserve_volume = False
me_torus.use_remesh_preserve_attributes = False
me_torus.use_mirror_vertex_groups = False
me_torus.update()

# ---- objects
ob_cylinder_002 = bpy.data.objects.new('Cylinder.002', me_cylinder_002)
ob_cylinder_001 = bpy.data.objects.new('Cylinder.001', me_cylinder_001)
ob_cylinder = bpy.data.objects.new('Cylinder', me_cylinder)
ob_torus = bpy.data.objects.new('Torus', me_torus)

# ---- transforms, parenting, visibility, modifiers, constraints
ob_cylinder_002.location = (-0.003503, -0.003928, 0.002783)
ob_cylinder_002.rotation_euler = (0.0, -0.0, -2.094)
ob_cylinder_002.lineart.crease_threshold = 0.0
ob_cylinder_001.location = (0.0246, -0.003403, 0.002783)
ob_cylinder_001.rotation_euler = (0.0, -0.0, 2.094)
ob_cylinder_001.lineart.crease_threshold = 0.0
ob_cylinder.location = (0.009315, -0.02978, 0.002783)
ob_cylinder.lineart.crease_threshold = 0.0
ob_torus.location = (0.007441, -0.01286, 0.01245)
ob_torus.rotation_euler = (1.533, 0.3381, -0.04553)
ob_torus.scale = (0.5877, 0.5877, 0.5877)
ob_torus.lineart.crease_threshold = 0.0

# ---- collection membership
col_collection_1.objects.link(ob_cylinder_002)
col_collection_1.objects.link(ob_cylinder_001)
col_collection_1.objects.link(ob_cylinder)
col_collection_1.objects.link(ob_torus)

# ---- scene / render settings (as saved in the file)
scene.frame_start = 1; scene.frame_end = 250; scene.frame_set(0)
scene.render.engine = 'BLENDER_EEVEE_NEXT'
scene.render.resolution_percentage = 50
scene.render.dither_intensity = 0.0
scene.cycles.use_denoising = False
scene.cycles.samples = 128
scene.cycles.sampling_pattern = 'TABULATED_SOBOL'
scene.cycles.use_adaptive_sampling = False
scene.cycles.use_light_tree = False
scene.cycles.blur_glossy = 0.0
scene.cycles.sample_clamp_indirect = 0.0
scene.view_settings.view_transform = 'Standard'
bpy.context.view_layer.update()

# ---- added for rendering (the .blend has no active camera and no usable light): camera, sun
cam_auto = bpy.data.cameras.new('AutoCamera')
cam_auto.lens = 50.0
cam_auto.sensor_width = 36.0
cam_auto.clip_end = 1000.0
ob_auto_camera = bpy.data.objects.new('AutoCamera', cam_auto)
scene.collection.objects.link(ob_auto_camera)
ob_auto_camera.location = (0.561142, -0.644985, 0.589678)
ob_auto_camera.rotation_euler = (1.09748, -7.21219e-08, 0.694738)
scene.camera = ob_auto_camera
light_auto_sun = bpy.data.lights.new('AutoSun', 'SUN')
light_auto_sun.energy = 3.0
light_auto_sun.angle = 0.0523599
ob_auto_sun = bpy.data.objects.new('AutoSun', light_auto_sun)
scene.collection.objects.link(ob_auto_sun)
ob_auto_sun.rotation_euler = (0.872665, 0.174533, 0.523599)
bpy.context.view_layer.update()
